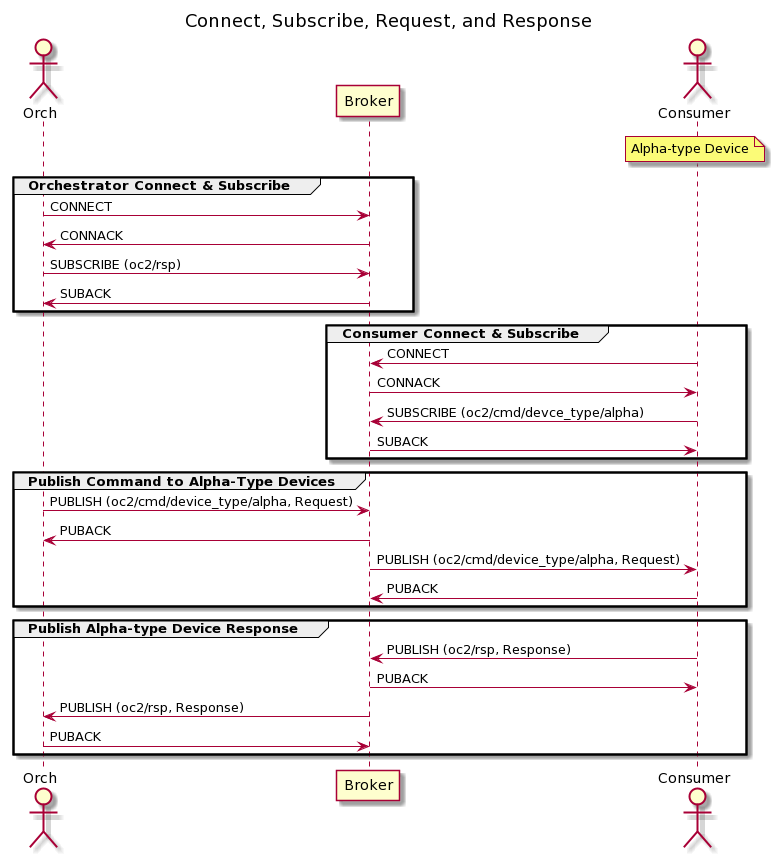

The diagram above was rendered by PlantUML. Its source (embedded in the PNG):
@startuml
Title Connect, Subscribe, Request, and Response
actor Orch
participant Broker
actor Consumer
note over Consumer: Alpha-type Device
group Orchestrator Connect & Subscribe
Orch -> Broker : CONNECT
Broker -> Orch : CONNACK
Orch -> Broker : SUBSCRIBE (oc2/rsp)
Broker -> Orch : SUBACK
end
group Consumer Connect & Subscribe
Consumer -> Broker : CONNECT
Broker -> Consumer : CONNACK
Consumer -> Broker : SUBSCRIBE (oc2/cmd/devce_type/alpha)
Broker -> Consumer : SUBACK
end
group Publish Command to Alpha-Type Devices
Orch -> Broker : PUBLISH (oc2/cmd/device_type/alpha, Request)
Broker -> Orch : PUBACK
Broker -> Consumer : PUBLISH (oc2/cmd/device_type/alpha, Request)
Consumer -> Broker: PUBACK
end
group Publish Alpha-type Device Response
Consumer -> Broker : PUBLISH (oc2/rsp, Response)
Broker -> Consumer : PUBACK
Broker -> Orch : PUBLISH (oc2/rsp, Response)
Orch -> Broker : PUBACK
end
@enduml